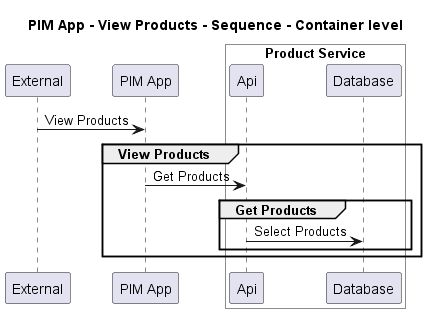

The diagram above was rendered by PlantUML. Its source (embedded in the PNG):
@startuml
!pragma layout smetana

title PIM App - View Products - Sequence - Container level

participant "External" as C4InterFlow.SoftwareSystems.ExternalSystem
participant "PIM App" as ECommercePlatform.SoftwareSystems.PIMApp

box "Product Service" #White
    participant "Api" as ECommercePlatform.SoftwareSystems.ProductService.Containers.Api
    participant "Database" as ECommercePlatform.SoftwareSystems.ProductService.Containers.Database
end box


C4InterFlow.SoftwareSystems.ExternalSystem -> ECommercePlatform.SoftwareSystems.PIMApp : View Products
group View Products
ECommercePlatform.SoftwareSystems.PIMApp -> ECommercePlatform.SoftwareSystems.ProductService.Containers.Api : Get Products
group Get Products
ECommercePlatform.SoftwareSystems.ProductService.Containers.Api -> ECommercePlatform.SoftwareSystems.ProductService.Containers.Database : Select Products
end
end


@enduml